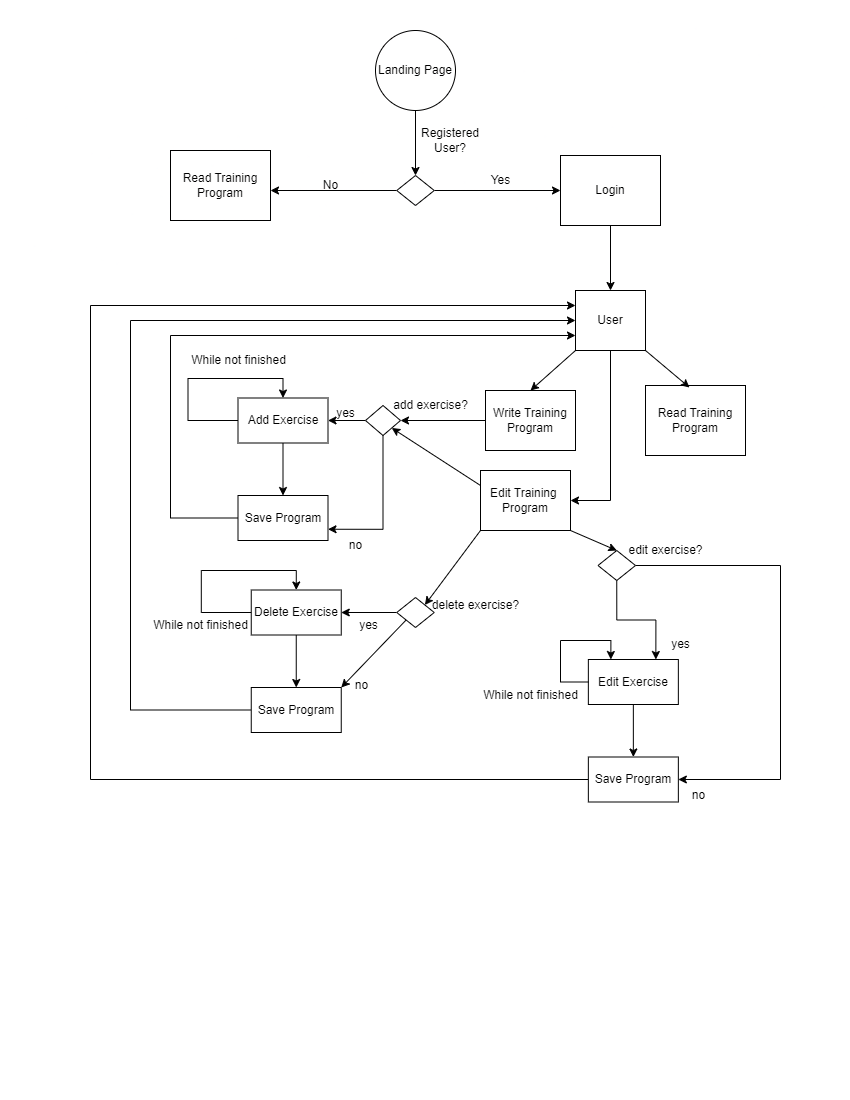

The diagram above was exported from draw.io. Its source (the exported page's mxGraphModel, read from the mxfile embedded in the PNG):
<mxGraphModel dx="1434" dy="768" grid="1" gridSize="10" guides="1" tooltips="1" connect="1" arrows="1" fold="1" page="1" pageScale="1" pageWidth="850" pageHeight="1100" math="0" shadow="0">
  <root>
    <mxCell id="0" />
    <mxCell id="1" parent="0" />
    <mxCell id="HzhaL5WDSrDqOw2rNnFT-5" style="edgeStyle=orthogonalEdgeStyle;rounded=0;orthogonalLoop=1;jettySize=auto;html=1;exitX=0.5;exitY=1;exitDx=0;exitDy=0;entryX=0.5;entryY=0;entryDx=0;entryDy=0;" edge="1" parent="1" source="HzhaL5WDSrDqOw2rNnFT-11" target="HzhaL5WDSrDqOw2rNnFT-4">
      <mxGeometry relative="1" as="geometry">
        <mxPoint x="415" y="100" as="sourcePoint" />
      </mxGeometry>
    </mxCell>
    <mxCell id="HzhaL5WDSrDqOw2rNnFT-2" value="Read Training Program" style="rounded=0;whiteSpace=wrap;html=1;" vertex="1" parent="1">
      <mxGeometry x="170" y="150" width="100" height="70" as="geometry" />
    </mxCell>
    <mxCell id="HzhaL5WDSrDqOw2rNnFT-10" style="edgeStyle=orthogonalEdgeStyle;rounded=0;orthogonalLoop=1;jettySize=auto;html=1;exitX=0.5;exitY=1;exitDx=0;exitDy=0;entryX=0.5;entryY=0;entryDx=0;entryDy=0;" edge="1" parent="1" source="HzhaL5WDSrDqOw2rNnFT-3" target="HzhaL5WDSrDqOw2rNnFT-9">
      <mxGeometry relative="1" as="geometry" />
    </mxCell>
    <mxCell id="HzhaL5WDSrDqOw2rNnFT-3" value="Login" style="rounded=0;whiteSpace=wrap;html=1;" vertex="1" parent="1">
      <mxGeometry x="560" y="155" width="100" height="70" as="geometry" />
    </mxCell>
    <mxCell id="HzhaL5WDSrDqOw2rNnFT-6" style="edgeStyle=orthogonalEdgeStyle;rounded=0;orthogonalLoop=1;jettySize=auto;html=1;exitX=0;exitY=0.5;exitDx=0;exitDy=0;" edge="1" parent="1" source="HzhaL5WDSrDqOw2rNnFT-4">
      <mxGeometry relative="1" as="geometry">
        <mxPoint x="270" y="190" as="targetPoint" />
      </mxGeometry>
    </mxCell>
    <mxCell id="HzhaL5WDSrDqOw2rNnFT-8" style="edgeStyle=orthogonalEdgeStyle;rounded=0;orthogonalLoop=1;jettySize=auto;html=1;exitX=1;exitY=0.5;exitDx=0;exitDy=0;entryX=0;entryY=0.5;entryDx=0;entryDy=0;" edge="1" parent="1" source="HzhaL5WDSrDqOw2rNnFT-4" target="HzhaL5WDSrDqOw2rNnFT-3">
      <mxGeometry relative="1" as="geometry" />
    </mxCell>
    <mxCell id="HzhaL5WDSrDqOw2rNnFT-4" value="" style="rhombus;whiteSpace=wrap;html=1;" vertex="1" parent="1">
      <mxGeometry x="396.25" y="175" width="37.5" height="30" as="geometry" />
    </mxCell>
    <mxCell id="HzhaL5WDSrDqOw2rNnFT-42" style="edgeStyle=orthogonalEdgeStyle;rounded=0;orthogonalLoop=1;jettySize=auto;html=1;exitX=0.5;exitY=1;exitDx=0;exitDy=0;entryX=1;entryY=0.5;entryDx=0;entryDy=0;" edge="1" parent="1" source="HzhaL5WDSrDqOw2rNnFT-9" target="HzhaL5WDSrDqOw2rNnFT-17">
      <mxGeometry relative="1" as="geometry" />
    </mxCell>
    <mxCell id="HzhaL5WDSrDqOw2rNnFT-9" value="User" style="rounded=0;whiteSpace=wrap;html=1;" vertex="1" parent="1">
      <mxGeometry x="575" y="290" width="70" height="60" as="geometry" />
    </mxCell>
    <mxCell id="HzhaL5WDSrDqOw2rNnFT-11" value="Landing Page" style="ellipse;whiteSpace=wrap;html=1;aspect=fixed;" vertex="1" parent="1">
      <mxGeometry x="375" y="30" width="80" height="80" as="geometry" />
    </mxCell>
    <mxCell id="HzhaL5WDSrDqOw2rNnFT-12" value="Registered User?" style="text;html=1;strokeColor=none;fillColor=none;align=center;verticalAlign=middle;whiteSpace=wrap;rounded=0;" vertex="1" parent="1">
      <mxGeometry x="420" y="125" width="60" height="30" as="geometry" />
    </mxCell>
    <mxCell id="HzhaL5WDSrDqOw2rNnFT-13" value="No" style="text;html=1;align=center;verticalAlign=middle;resizable=0;points=[];autosize=1;strokeColor=none;fillColor=none;" vertex="1" parent="1">
      <mxGeometry x="310" y="170" width="40" height="30" as="geometry" />
    </mxCell>
    <mxCell id="HzhaL5WDSrDqOw2rNnFT-14" value="Yes" style="text;html=1;align=center;verticalAlign=middle;resizable=0;points=[];autosize=1;strokeColor=none;fillColor=none;" vertex="1" parent="1">
      <mxGeometry x="480" y="165" width="40" height="30" as="geometry" />
    </mxCell>
    <mxCell id="HzhaL5WDSrDqOw2rNnFT-27" style="edgeStyle=orthogonalEdgeStyle;rounded=0;orthogonalLoop=1;jettySize=auto;html=1;exitX=0;exitY=0.5;exitDx=0;exitDy=0;entryX=1;entryY=0.5;entryDx=0;entryDy=0;" edge="1" parent="1" source="HzhaL5WDSrDqOw2rNnFT-16" target="HzhaL5WDSrDqOw2rNnFT-26">
      <mxGeometry relative="1" as="geometry" />
    </mxCell>
    <mxCell id="HzhaL5WDSrDqOw2rNnFT-16" value="Write Training Program" style="rounded=0;whiteSpace=wrap;html=1;" vertex="1" parent="1">
      <mxGeometry x="485" y="390" width="90" height="60" as="geometry" />
    </mxCell>
    <mxCell id="HzhaL5WDSrDqOw2rNnFT-17" value="Edit Training&amp;nbsp;&lt;br&gt;Program" style="rounded=0;whiteSpace=wrap;html=1;" vertex="1" parent="1">
      <mxGeometry x="480" y="470" width="90" height="60" as="geometry" />
    </mxCell>
    <mxCell id="HzhaL5WDSrDqOw2rNnFT-19" value="" style="endArrow=classic;html=1;rounded=0;exitX=0;exitY=1;exitDx=0;exitDy=0;entryX=0.5;entryY=0;entryDx=0;entryDy=0;" edge="1" parent="1" source="HzhaL5WDSrDqOw2rNnFT-9" target="HzhaL5WDSrDqOw2rNnFT-16">
      <mxGeometry width="50" height="50" relative="1" as="geometry">
        <mxPoint x="400" y="410" as="sourcePoint" />
        <mxPoint x="450" y="360" as="targetPoint" />
      </mxGeometry>
    </mxCell>
    <mxCell id="HzhaL5WDSrDqOw2rNnFT-23" value="Read Training Program" style="rounded=0;whiteSpace=wrap;html=1;" vertex="1" parent="1">
      <mxGeometry x="645" y="385" width="100" height="70" as="geometry" />
    </mxCell>
    <mxCell id="HzhaL5WDSrDqOw2rNnFT-29" style="edgeStyle=orthogonalEdgeStyle;rounded=0;orthogonalLoop=1;jettySize=auto;html=1;exitX=0;exitY=0.5;exitDx=0;exitDy=0;entryX=1;entryY=0.5;entryDx=0;entryDy=0;" edge="1" parent="1" source="HzhaL5WDSrDqOw2rNnFT-26" target="HzhaL5WDSrDqOw2rNnFT-28">
      <mxGeometry relative="1" as="geometry" />
    </mxCell>
    <mxCell id="HzhaL5WDSrDqOw2rNnFT-35" style="edgeStyle=orthogonalEdgeStyle;rounded=0;orthogonalLoop=1;jettySize=auto;html=1;exitX=0.5;exitY=1;exitDx=0;exitDy=0;entryX=1;entryY=0.75;entryDx=0;entryDy=0;" edge="1" parent="1" source="HzhaL5WDSrDqOw2rNnFT-26" target="HzhaL5WDSrDqOw2rNnFT-33">
      <mxGeometry relative="1" as="geometry" />
    </mxCell>
    <mxCell id="HzhaL5WDSrDqOw2rNnFT-26" value="" style="rhombus;whiteSpace=wrap;html=1;" vertex="1" parent="1">
      <mxGeometry x="365" y="405" width="35" height="30" as="geometry" />
    </mxCell>
    <mxCell id="HzhaL5WDSrDqOw2rNnFT-34" style="edgeStyle=orthogonalEdgeStyle;rounded=0;orthogonalLoop=1;jettySize=auto;html=1;exitX=0.5;exitY=1;exitDx=0;exitDy=0;entryX=0.5;entryY=0;entryDx=0;entryDy=0;" edge="1" parent="1" source="HzhaL5WDSrDqOw2rNnFT-28" target="HzhaL5WDSrDqOw2rNnFT-33">
      <mxGeometry relative="1" as="geometry" />
    </mxCell>
    <mxCell id="HzhaL5WDSrDqOw2rNnFT-28" value="Add Exercise" style="rounded=0;whiteSpace=wrap;html=1;" vertex="1" parent="1">
      <mxGeometry x="237.5" y="397.5" width="90" height="45" as="geometry" />
    </mxCell>
    <mxCell id="HzhaL5WDSrDqOw2rNnFT-30" style="edgeStyle=orthogonalEdgeStyle;rounded=0;orthogonalLoop=1;jettySize=auto;html=1;exitX=0;exitY=0.5;exitDx=0;exitDy=0;entryX=0.5;entryY=0;entryDx=0;entryDy=0;" edge="1" parent="1" source="HzhaL5WDSrDqOw2rNnFT-28" target="HzhaL5WDSrDqOw2rNnFT-28">
      <mxGeometry relative="1" as="geometry">
        <Array as="points">
          <mxPoint x="187.5" y="420" />
          <mxPoint x="187.5" y="378" />
          <mxPoint x="282.5" y="378" />
        </Array>
      </mxGeometry>
    </mxCell>
    <mxCell id="HzhaL5WDSrDqOw2rNnFT-31" value="While not finished" style="text;html=1;align=center;verticalAlign=middle;resizable=0;points=[];autosize=1;strokeColor=none;fillColor=none;" vertex="1" parent="1">
      <mxGeometry x="177.5" y="345" width="120" height="30" as="geometry" />
    </mxCell>
    <mxCell id="HzhaL5WDSrDqOw2rNnFT-60" style="edgeStyle=orthogonalEdgeStyle;rounded=0;orthogonalLoop=1;jettySize=auto;html=1;exitX=0;exitY=0.5;exitDx=0;exitDy=0;entryX=0;entryY=0.75;entryDx=0;entryDy=0;" edge="1" parent="1" source="HzhaL5WDSrDqOw2rNnFT-33" target="HzhaL5WDSrDqOw2rNnFT-9">
      <mxGeometry relative="1" as="geometry">
        <Array as="points">
          <mxPoint x="170" y="518" />
          <mxPoint x="170" y="335" />
        </Array>
      </mxGeometry>
    </mxCell>
    <mxCell id="HzhaL5WDSrDqOw2rNnFT-33" value="Save Program" style="rounded=0;whiteSpace=wrap;html=1;" vertex="1" parent="1">
      <mxGeometry x="237.5" y="495" width="90" height="45" as="geometry" />
    </mxCell>
    <mxCell id="HzhaL5WDSrDqOw2rNnFT-37" value="add exercise?" style="text;html=1;align=center;verticalAlign=middle;resizable=0;points=[];autosize=1;strokeColor=none;fillColor=none;" vertex="1" parent="1">
      <mxGeometry x="380" y="390" width="100" height="30" as="geometry" />
    </mxCell>
    <mxCell id="HzhaL5WDSrDqOw2rNnFT-39" value="yes" style="text;html=1;align=center;verticalAlign=middle;resizable=0;points=[];autosize=1;strokeColor=none;fillColor=none;" vertex="1" parent="1">
      <mxGeometry x="325" y="397.5" width="40" height="30" as="geometry" />
    </mxCell>
    <mxCell id="HzhaL5WDSrDqOw2rNnFT-40" value="no" style="text;html=1;align=center;verticalAlign=middle;resizable=0;points=[];autosize=1;strokeColor=none;fillColor=none;" vertex="1" parent="1">
      <mxGeometry x="335" y="530" width="40" height="30" as="geometry" />
    </mxCell>
    <mxCell id="HzhaL5WDSrDqOw2rNnFT-41" value="" style="endArrow=classic;html=1;rounded=0;entryX=0.44;entryY=0.029;entryDx=0;entryDy=0;entryPerimeter=0;exitX=1;exitY=1;exitDx=0;exitDy=0;" edge="1" parent="1" source="HzhaL5WDSrDqOw2rNnFT-9" target="HzhaL5WDSrDqOw2rNnFT-23">
      <mxGeometry width="50" height="50" relative="1" as="geometry">
        <mxPoint x="400" y="400" as="sourcePoint" />
        <mxPoint x="450" y="350" as="targetPoint" />
      </mxGeometry>
    </mxCell>
    <mxCell id="HzhaL5WDSrDqOw2rNnFT-43" value="" style="endArrow=classic;html=1;rounded=0;entryX=1;entryY=1;entryDx=0;entryDy=0;exitX=0;exitY=0.25;exitDx=0;exitDy=0;" edge="1" parent="1" source="HzhaL5WDSrDqOw2rNnFT-17" target="HzhaL5WDSrDqOw2rNnFT-26">
      <mxGeometry width="50" height="50" relative="1" as="geometry">
        <mxPoint x="400" y="400" as="sourcePoint" />
        <mxPoint x="450" y="350" as="targetPoint" />
      </mxGeometry>
    </mxCell>
    <mxCell id="HzhaL5WDSrDqOw2rNnFT-46" style="edgeStyle=orthogonalEdgeStyle;rounded=0;orthogonalLoop=1;jettySize=auto;html=1;exitX=0.5;exitY=1;exitDx=0;exitDy=0;entryX=0.5;entryY=0;entryDx=0;entryDy=0;" edge="1" parent="1" source="HzhaL5WDSrDqOw2rNnFT-47" target="HzhaL5WDSrDqOw2rNnFT-49">
      <mxGeometry relative="1" as="geometry" />
    </mxCell>
    <mxCell id="HzhaL5WDSrDqOw2rNnFT-47" value="Delete Exercise" style="rounded=0;whiteSpace=wrap;html=1;" vertex="1" parent="1">
      <mxGeometry x="250.75" y="589.5" width="90" height="45" as="geometry" />
    </mxCell>
    <mxCell id="HzhaL5WDSrDqOw2rNnFT-48" style="edgeStyle=orthogonalEdgeStyle;rounded=0;orthogonalLoop=1;jettySize=auto;html=1;exitX=0;exitY=0.5;exitDx=0;exitDy=0;entryX=0.5;entryY=0;entryDx=0;entryDy=0;" edge="1" parent="1" source="HzhaL5WDSrDqOw2rNnFT-47" target="HzhaL5WDSrDqOw2rNnFT-47">
      <mxGeometry relative="1" as="geometry">
        <Array as="points">
          <mxPoint x="200.75" y="612" />
          <mxPoint x="200.75" y="570" />
          <mxPoint x="295.75" y="570" />
        </Array>
      </mxGeometry>
    </mxCell>
    <mxCell id="HzhaL5WDSrDqOw2rNnFT-59" style="edgeStyle=orthogonalEdgeStyle;rounded=0;orthogonalLoop=1;jettySize=auto;html=1;exitX=0;exitY=0.5;exitDx=0;exitDy=0;entryX=0;entryY=0.5;entryDx=0;entryDy=0;" edge="1" parent="1" source="HzhaL5WDSrDqOw2rNnFT-49" target="HzhaL5WDSrDqOw2rNnFT-9">
      <mxGeometry relative="1" as="geometry">
        <mxPoint x="510" y="305" as="targetPoint" />
        <Array as="points">
          <mxPoint x="130" y="710" />
          <mxPoint x="130" y="320" />
        </Array>
      </mxGeometry>
    </mxCell>
    <mxCell id="HzhaL5WDSrDqOw2rNnFT-49" value="Save Program" style="rounded=0;whiteSpace=wrap;html=1;" vertex="1" parent="1">
      <mxGeometry x="250.75" y="687" width="90" height="45" as="geometry" />
    </mxCell>
    <mxCell id="HzhaL5WDSrDqOw2rNnFT-50" value="yes" style="text;html=1;align=center;verticalAlign=middle;resizable=0;points=[];autosize=1;strokeColor=none;fillColor=none;" vertex="1" parent="1">
      <mxGeometry x="348.25" y="610" width="40" height="30" as="geometry" />
    </mxCell>
    <mxCell id="HzhaL5WDSrDqOw2rNnFT-51" value="no" style="text;html=1;align=center;verticalAlign=middle;resizable=0;points=[];autosize=1;strokeColor=none;fillColor=none;" vertex="1" parent="1">
      <mxGeometry x="340.75" y="670" width="40" height="30" as="geometry" />
    </mxCell>
    <mxCell id="HzhaL5WDSrDqOw2rNnFT-55" style="edgeStyle=orthogonalEdgeStyle;rounded=0;orthogonalLoop=1;jettySize=auto;html=1;exitX=0;exitY=0.5;exitDx=0;exitDy=0;entryX=1;entryY=0.5;entryDx=0;entryDy=0;" edge="1" parent="1" source="HzhaL5WDSrDqOw2rNnFT-52" target="HzhaL5WDSrDqOw2rNnFT-47">
      <mxGeometry relative="1" as="geometry" />
    </mxCell>
    <mxCell id="HzhaL5WDSrDqOw2rNnFT-52" value="" style="rhombus;whiteSpace=wrap;html=1;" vertex="1" parent="1">
      <mxGeometry x="396.25" y="597" width="37.5" height="30" as="geometry" />
    </mxCell>
    <mxCell id="HzhaL5WDSrDqOw2rNnFT-54" value="" style="endArrow=classic;html=1;rounded=0;entryX=1;entryY=0;entryDx=0;entryDy=0;exitX=0;exitY=1;exitDx=0;exitDy=0;" edge="1" parent="1" source="HzhaL5WDSrDqOw2rNnFT-52" target="HzhaL5WDSrDqOw2rNnFT-49">
      <mxGeometry width="50" height="50" relative="1" as="geometry">
        <mxPoint x="405" y="710" as="sourcePoint" />
        <mxPoint x="455" y="660" as="targetPoint" />
      </mxGeometry>
    </mxCell>
    <mxCell id="HzhaL5WDSrDqOw2rNnFT-57" value="" style="endArrow=classic;html=1;rounded=0;entryX=1;entryY=0;entryDx=0;entryDy=0;exitX=0;exitY=1;exitDx=0;exitDy=0;" edge="1" parent="1" source="HzhaL5WDSrDqOw2rNnFT-17" target="HzhaL5WDSrDqOw2rNnFT-52">
      <mxGeometry width="50" height="50" relative="1" as="geometry">
        <mxPoint x="400" y="400" as="sourcePoint" />
        <mxPoint x="450" y="350" as="targetPoint" />
      </mxGeometry>
    </mxCell>
    <mxCell id="HzhaL5WDSrDqOw2rNnFT-58" value="delete exercise?" style="text;html=1;align=center;verticalAlign=middle;resizable=0;points=[];autosize=1;strokeColor=none;fillColor=none;" vertex="1" parent="1">
      <mxGeometry x="420" y="589.5" width="110" height="30" as="geometry" />
    </mxCell>
    <mxCell id="HzhaL5WDSrDqOw2rNnFT-61" style="edgeStyle=orthogonalEdgeStyle;rounded=0;orthogonalLoop=1;jettySize=auto;html=1;exitX=0.5;exitY=1;exitDx=0;exitDy=0;entryX=0.5;entryY=0;entryDx=0;entryDy=0;" edge="1" parent="1" source="HzhaL5WDSrDqOw2rNnFT-62" target="HzhaL5WDSrDqOw2rNnFT-64">
      <mxGeometry relative="1" as="geometry" />
    </mxCell>
    <mxCell id="HzhaL5WDSrDqOw2rNnFT-62" value="Edit Exercise" style="rounded=0;whiteSpace=wrap;html=1;" vertex="1" parent="1">
      <mxGeometry x="587.85" y="659" width="90" height="45" as="geometry" />
    </mxCell>
    <mxCell id="HzhaL5WDSrDqOw2rNnFT-63" style="edgeStyle=orthogonalEdgeStyle;rounded=0;orthogonalLoop=1;jettySize=auto;html=1;exitX=0;exitY=0.5;exitDx=0;exitDy=0;entryX=0.25;entryY=0;entryDx=0;entryDy=0;" edge="1" parent="1" source="HzhaL5WDSrDqOw2rNnFT-62" target="HzhaL5WDSrDqOw2rNnFT-62">
      <mxGeometry relative="1" as="geometry">
        <Array as="points">
          <mxPoint x="560" y="682" />
          <mxPoint x="560" y="640" />
          <mxPoint x="610" y="640" />
        </Array>
        <mxPoint x="633" y="640" as="targetPoint" />
      </mxGeometry>
    </mxCell>
    <mxCell id="HzhaL5WDSrDqOw2rNnFT-77" style="edgeStyle=orthogonalEdgeStyle;rounded=0;orthogonalLoop=1;jettySize=auto;html=1;exitX=0;exitY=0.5;exitDx=0;exitDy=0;entryX=0;entryY=0.25;entryDx=0;entryDy=0;" edge="1" parent="1" source="HzhaL5WDSrDqOw2rNnFT-64" target="HzhaL5WDSrDqOw2rNnFT-9">
      <mxGeometry relative="1" as="geometry">
        <Array as="points">
          <mxPoint x="90" y="779" />
          <mxPoint x="90" y="305" />
        </Array>
      </mxGeometry>
    </mxCell>
    <mxCell id="HzhaL5WDSrDqOw2rNnFT-64" value="Save Program" style="rounded=0;whiteSpace=wrap;html=1;" vertex="1" parent="1">
      <mxGeometry x="587.85" y="756.5" width="90" height="45" as="geometry" />
    </mxCell>
    <mxCell id="HzhaL5WDSrDqOw2rNnFT-65" value="yes" style="text;html=1;align=center;verticalAlign=middle;resizable=0;points=[];autosize=1;strokeColor=none;fillColor=none;" vertex="1" parent="1">
      <mxGeometry x="660" y="629" width="40" height="30" as="geometry" />
    </mxCell>
    <mxCell id="HzhaL5WDSrDqOw2rNnFT-66" value="no" style="text;html=1;align=center;verticalAlign=middle;resizable=0;points=[];autosize=1;strokeColor=none;fillColor=none;" vertex="1" parent="1">
      <mxGeometry x="677.85" y="780" width="40" height="30" as="geometry" />
    </mxCell>
    <mxCell id="HzhaL5WDSrDqOw2rNnFT-75" style="edgeStyle=orthogonalEdgeStyle;rounded=0;orthogonalLoop=1;jettySize=auto;html=1;exitX=0.5;exitY=1;exitDx=0;exitDy=0;entryX=0.75;entryY=0;entryDx=0;entryDy=0;" edge="1" parent="1" source="HzhaL5WDSrDqOw2rNnFT-68" target="HzhaL5WDSrDqOw2rNnFT-62">
      <mxGeometry relative="1" as="geometry" />
    </mxCell>
    <mxCell id="HzhaL5WDSrDqOw2rNnFT-76" style="edgeStyle=orthogonalEdgeStyle;rounded=0;orthogonalLoop=1;jettySize=auto;html=1;exitX=1;exitY=0.5;exitDx=0;exitDy=0;entryX=1;entryY=0.5;entryDx=0;entryDy=0;" edge="1" parent="1" source="HzhaL5WDSrDqOw2rNnFT-68" target="HzhaL5WDSrDqOw2rNnFT-64">
      <mxGeometry relative="1" as="geometry">
        <Array as="points">
          <mxPoint x="780" y="565" />
          <mxPoint x="780" y="779" />
        </Array>
      </mxGeometry>
    </mxCell>
    <mxCell id="HzhaL5WDSrDqOw2rNnFT-68" value="" style="rhombus;whiteSpace=wrap;html=1;" vertex="1" parent="1">
      <mxGeometry x="597.5" y="550" width="37.5" height="30" as="geometry" />
    </mxCell>
    <mxCell id="HzhaL5WDSrDqOw2rNnFT-70" value="edit exercise?" style="text;html=1;align=center;verticalAlign=middle;resizable=0;points=[];autosize=1;strokeColor=none;fillColor=none;" vertex="1" parent="1">
      <mxGeometry x="615.35" y="535" width="100" height="30" as="geometry" />
    </mxCell>
    <mxCell id="HzhaL5WDSrDqOw2rNnFT-71" value="" style="endArrow=classic;html=1;rounded=0;entryX=0.5;entryY=0;entryDx=0;entryDy=0;exitX=1;exitY=1;exitDx=0;exitDy=0;" edge="1" parent="1" source="HzhaL5WDSrDqOw2rNnFT-17" target="HzhaL5WDSrDqOw2rNnFT-68">
      <mxGeometry width="50" height="50" relative="1" as="geometry">
        <mxPoint x="400" y="500" as="sourcePoint" />
        <mxPoint x="450" y="450" as="targetPoint" />
      </mxGeometry>
    </mxCell>
    <mxCell id="HzhaL5WDSrDqOw2rNnFT-72" value="While not finished" style="text;html=1;align=center;verticalAlign=middle;resizable=0;points=[];autosize=1;strokeColor=none;fillColor=none;" vertex="1" parent="1">
      <mxGeometry x="140" y="610" width="120" height="30" as="geometry" />
    </mxCell>
    <mxCell id="HzhaL5WDSrDqOw2rNnFT-73" value="While not finished" style="text;html=1;align=center;verticalAlign=middle;resizable=0;points=[];autosize=1;strokeColor=none;fillColor=none;" vertex="1" parent="1">
      <mxGeometry x="470" y="679.5" width="120" height="30" as="geometry" />
    </mxCell>
  </root>
</mxGraphModel>